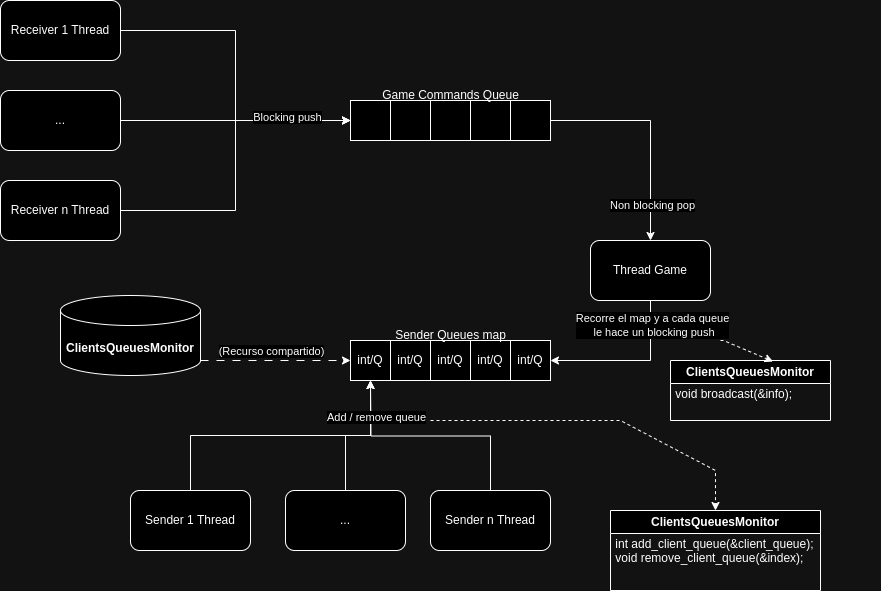

The diagram above was exported from draw.io. Its source (the exported page's mxGraphModel, read from the mxfile embedded in the PNG):
<mxGraphModel dx="1434" dy="793" grid="1" gridSize="10" guides="1" tooltips="1" connect="1" arrows="1" fold="1" page="1" pageScale="1" pageWidth="850" pageHeight="1100" math="0" shadow="0">
  <root>
    <mxCell id="0" />
    <mxCell id="1" parent="0" />
    <mxCell id="EzSCWqLMY2iDCfPvKR6_-1" style="edgeStyle=orthogonalEdgeStyle;rounded=0;orthogonalLoop=1;jettySize=auto;html=1;exitX=0.5;exitY=1;exitDx=0;exitDy=0;entryX=1;entryY=0.5;entryDx=0;entryDy=0;" parent="1" source="v-j4HTuPqylKK-nMm26h-1" target="v-j4HTuPqylKK-nMm26h-25" edge="1">
      <mxGeometry relative="1" as="geometry" />
    </mxCell>
    <mxCell id="EzSCWqLMY2iDCfPvKR6_-2" value="Recorre el map y a cada queue&lt;div&gt;&amp;nbsp;le hace un blocking push&lt;/div&gt;" style="edgeLabel;html=1;align=center;verticalAlign=middle;resizable=0;points=[];" parent="EzSCWqLMY2iDCfPvKR6_-1" connectable="0" vertex="1">
      <mxGeometry x="-0.7" y="1" relative="1" as="geometry">
        <mxPoint as="offset" />
      </mxGeometry>
    </mxCell>
    <mxCell id="v-j4HTuPqylKK-nMm26h-1" value="Thread Game" style="rounded=1;whiteSpace=wrap;html=1;" parent="1" vertex="1">
      <mxGeometry x="610" y="350" width="120" height="60" as="geometry" />
    </mxCell>
    <mxCell id="EzSCWqLMY2iDCfPvKR6_-3" style="edgeStyle=orthogonalEdgeStyle;rounded=0;orthogonalLoop=1;jettySize=auto;html=1;exitX=0.5;exitY=0;exitDx=0;exitDy=0;entryX=0.5;entryY=1;entryDx=0;entryDy=0;" parent="1" source="v-j4HTuPqylKK-nMm26h-2" target="v-j4HTuPqylKK-nMm26h-21" edge="1">
      <mxGeometry relative="1" as="geometry" />
    </mxCell>
    <mxCell id="v-j4HTuPqylKK-nMm26h-2" value="Sender 1 Thread" style="rounded=1;whiteSpace=wrap;html=1;" parent="1" vertex="1">
      <mxGeometry x="150" y="600" width="120" height="60" as="geometry" />
    </mxCell>
    <mxCell id="EzSCWqLMY2iDCfPvKR6_-4" style="edgeStyle=orthogonalEdgeStyle;rounded=0;orthogonalLoop=1;jettySize=auto;html=1;exitX=0.5;exitY=0;exitDx=0;exitDy=0;entryX=0.5;entryY=1;entryDx=0;entryDy=0;" parent="1" source="v-j4HTuPqylKK-nMm26h-3" target="v-j4HTuPqylKK-nMm26h-21" edge="1">
      <mxGeometry relative="1" as="geometry" />
    </mxCell>
    <mxCell id="v-j4HTuPqylKK-nMm26h-3" value="..." style="rounded=1;whiteSpace=wrap;html=1;" parent="1" vertex="1">
      <mxGeometry x="305" y="600" width="120" height="60" as="geometry" />
    </mxCell>
    <mxCell id="v-j4HTuPqylKK-nMm26h-8" value="" style="whiteSpace=wrap;html=1;aspect=fixed;container=0;" parent="1" vertex="1">
      <mxGeometry x="370" y="210" width="40" height="40" as="geometry" />
    </mxCell>
    <mxCell id="v-j4HTuPqylKK-nMm26h-9" value="" style="whiteSpace=wrap;html=1;aspect=fixed;container=0;" parent="1" vertex="1">
      <mxGeometry x="410" y="210" width="40" height="40" as="geometry" />
    </mxCell>
    <mxCell id="v-j4HTuPqylKK-nMm26h-10" value="" style="whiteSpace=wrap;html=1;aspect=fixed;container=0;" parent="1" vertex="1">
      <mxGeometry x="450" y="210" width="40" height="40" as="geometry" />
    </mxCell>
    <mxCell id="v-j4HTuPqylKK-nMm26h-11" value="" style="whiteSpace=wrap;html=1;aspect=fixed;container=0;" parent="1" vertex="1">
      <mxGeometry x="490" y="210" width="40" height="40" as="geometry" />
    </mxCell>
    <mxCell id="v-j4HTuPqylKK-nMm26h-40" style="edgeStyle=orthogonalEdgeStyle;rounded=0;orthogonalLoop=1;jettySize=auto;html=1;exitX=1;exitY=0.5;exitDx=0;exitDy=0;entryX=0.5;entryY=0;entryDx=0;entryDy=0;" parent="1" source="v-j4HTuPqylKK-nMm26h-12" target="v-j4HTuPqylKK-nMm26h-1" edge="1">
      <mxGeometry relative="1" as="geometry" />
    </mxCell>
    <mxCell id="v-j4HTuPqylKK-nMm26h-45" value="Non blocking pop" style="edgeLabel;html=1;align=center;verticalAlign=middle;resizable=0;points=[];" parent="v-j4HTuPqylKK-nMm26h-40" connectable="0" vertex="1">
      <mxGeometry x="0.6696" y="1" relative="1" as="geometry">
        <mxPoint as="offset" />
      </mxGeometry>
    </mxCell>
    <mxCell id="v-j4HTuPqylKK-nMm26h-12" value="" style="whiteSpace=wrap;html=1;aspect=fixed;container=0;" parent="1" vertex="1">
      <mxGeometry x="530" y="210" width="40" height="40" as="geometry" />
    </mxCell>
    <mxCell id="EzSCWqLMY2iDCfPvKR6_-5" style="edgeStyle=orthogonalEdgeStyle;rounded=0;orthogonalLoop=1;jettySize=auto;html=1;exitX=0.5;exitY=0;exitDx=0;exitDy=0;" parent="1" source="v-j4HTuPqylKK-nMm26h-16" edge="1">
      <mxGeometry relative="1" as="geometry">
        <mxPoint x="390" y="490" as="targetPoint" />
      </mxGeometry>
    </mxCell>
    <mxCell id="EzSCWqLMY2iDCfPvKR6_-6" value="Add / remove queue" style="edgeLabel;html=1;align=center;verticalAlign=middle;resizable=0;points=[];" parent="EzSCWqLMY2iDCfPvKR6_-5" connectable="0" vertex="1">
      <mxGeometry x="0.6859" y="-5" relative="1" as="geometry">
        <mxPoint as="offset" />
      </mxGeometry>
    </mxCell>
    <mxCell id="v-j4HTuPqylKK-nMm26h-16" value="Sender n Thread" style="rounded=1;whiteSpace=wrap;html=1;" parent="1" vertex="1">
      <mxGeometry x="450" y="600" width="120" height="60" as="geometry" />
    </mxCell>
    <mxCell id="v-j4HTuPqylKK-nMm26h-31" style="edgeStyle=orthogonalEdgeStyle;rounded=0;orthogonalLoop=1;jettySize=auto;html=1;exitX=1;exitY=0.5;exitDx=0;exitDy=0;entryX=0;entryY=0.5;entryDx=0;entryDy=0;" parent="1" source="v-j4HTuPqylKK-nMm26h-17" target="v-j4HTuPqylKK-nMm26h-8" edge="1">
      <mxGeometry relative="1" as="geometry" />
    </mxCell>
    <mxCell id="v-j4HTuPqylKK-nMm26h-17" value="Receiver 1 Thread" style="rounded=1;whiteSpace=wrap;html=1;" parent="1" vertex="1">
      <mxGeometry x="20" y="110" width="120" height="60" as="geometry" />
    </mxCell>
    <mxCell id="v-j4HTuPqylKK-nMm26h-33" style="edgeStyle=orthogonalEdgeStyle;rounded=0;orthogonalLoop=1;jettySize=auto;html=1;exitX=1;exitY=0.5;exitDx=0;exitDy=0;entryX=0;entryY=0.5;entryDx=0;entryDy=0;" parent="1" source="v-j4HTuPqylKK-nMm26h-18" target="v-j4HTuPqylKK-nMm26h-8" edge="1">
      <mxGeometry relative="1" as="geometry" />
    </mxCell>
    <mxCell id="v-j4HTuPqylKK-nMm26h-18" value="..." style="rounded=1;whiteSpace=wrap;html=1;" parent="1" vertex="1">
      <mxGeometry x="20" y="200" width="120" height="60" as="geometry" />
    </mxCell>
    <mxCell id="v-j4HTuPqylKK-nMm26h-34" style="edgeStyle=orthogonalEdgeStyle;rounded=0;orthogonalLoop=1;jettySize=auto;html=1;exitX=1;exitY=0.5;exitDx=0;exitDy=0;entryX=0;entryY=0.5;entryDx=0;entryDy=0;" parent="1" source="v-j4HTuPqylKK-nMm26h-19" target="v-j4HTuPqylKK-nMm26h-8" edge="1">
      <mxGeometry relative="1" as="geometry" />
    </mxCell>
    <mxCell id="v-j4HTuPqylKK-nMm26h-46" value="Blocking push" style="edgeLabel;html=1;align=center;verticalAlign=middle;resizable=0;points=[];" parent="v-j4HTuPqylKK-nMm26h-34" connectable="0" vertex="1">
      <mxGeometry x="0.6" y="4" relative="1" as="geometry">
        <mxPoint as="offset" />
      </mxGeometry>
    </mxCell>
    <mxCell id="v-j4HTuPqylKK-nMm26h-19" value="Receiver n Thread" style="rounded=1;whiteSpace=wrap;html=1;" parent="1" vertex="1">
      <mxGeometry x="20" y="290" width="120" height="60" as="geometry" />
    </mxCell>
    <mxCell id="v-j4HTuPqylKK-nMm26h-20" value="Game Commands Queue" style="text;html=1;align=center;verticalAlign=middle;resizable=0;points=[];autosize=1;strokeColor=none;fillColor=none;" parent="1" vertex="1">
      <mxGeometry x="390" y="190" width="160" height="30" as="geometry" />
    </mxCell>
    <mxCell id="v-j4HTuPqylKK-nMm26h-21" value="int/Q" style="whiteSpace=wrap;html=1;aspect=fixed;container=0;" parent="1" vertex="1">
      <mxGeometry x="370" y="450" width="40" height="40" as="geometry" />
    </mxCell>
    <mxCell id="v-j4HTuPqylKK-nMm26h-22" value="int/Q" style="whiteSpace=wrap;html=1;aspect=fixed;container=0;" parent="1" vertex="1">
      <mxGeometry x="410" y="450" width="40" height="40" as="geometry" />
    </mxCell>
    <mxCell id="v-j4HTuPqylKK-nMm26h-23" value="int/Q" style="whiteSpace=wrap;html=1;aspect=fixed;container=0;" parent="1" vertex="1">
      <mxGeometry x="450" y="450" width="40" height="40" as="geometry" />
    </mxCell>
    <mxCell id="v-j4HTuPqylKK-nMm26h-24" value="int/Q" style="whiteSpace=wrap;html=1;aspect=fixed;container=0;" parent="1" vertex="1">
      <mxGeometry x="490" y="450" width="40" height="40" as="geometry" />
    </mxCell>
    <mxCell id="v-j4HTuPqylKK-nMm26h-25" value="int/Q" style="whiteSpace=wrap;html=1;aspect=fixed;container=0;" parent="1" vertex="1">
      <mxGeometry x="530" y="450" width="40" height="40" as="geometry" />
    </mxCell>
    <mxCell id="v-j4HTuPqylKK-nMm26h-26" value="Sender Queues map" style="text;html=1;align=center;verticalAlign=middle;resizable=0;points=[];autosize=1;strokeColor=none;fillColor=none;" parent="1" vertex="1">
      <mxGeometry x="405" y="430" width="130" height="30" as="geometry" />
    </mxCell>
    <mxCell id="v-j4HTuPqylKK-nMm26h-73" style="edgeStyle=orthogonalEdgeStyle;rounded=0;orthogonalLoop=1;jettySize=auto;html=1;exitX=1;exitY=1;exitDx=0;exitDy=-15;exitPerimeter=0;entryX=0;entryY=0.5;entryDx=0;entryDy=0;dashed=1;dashPattern=8 8;" parent="1" source="v-j4HTuPqylKK-nMm26h-69" target="v-j4HTuPqylKK-nMm26h-21" edge="1">
      <mxGeometry relative="1" as="geometry" />
    </mxCell>
    <mxCell id="v-j4HTuPqylKK-nMm26h-74" value="(Recurso compartido)" style="edgeLabel;html=1;align=center;verticalAlign=middle;resizable=0;points=[];" parent="v-j4HTuPqylKK-nMm26h-73" connectable="0" vertex="1">
      <mxGeometry x="0.0984" y="-2" relative="1" as="geometry">
        <mxPoint x="-12" y="-12" as="offset" />
      </mxGeometry>
    </mxCell>
    <mxCell id="v-j4HTuPqylKK-nMm26h-69" value="&lt;span style=&quot;font-weight: 700;&quot;&gt;ClientsQueuesMonitor&lt;/span&gt;" style="shape=cylinder3;whiteSpace=wrap;html=1;boundedLbl=1;backgroundOutline=1;size=15;" parent="1" vertex="1">
      <mxGeometry x="80" y="405" width="140" height="80" as="geometry" />
    </mxCell>
    <mxCell id="v-j4HTuPqylKK-nMm26h-77" value="ClientsQueuesMonitor" style="swimlane;whiteSpace=wrap;html=1;" parent="1" vertex="1">
      <mxGeometry x="630" y="620" width="210" height="80" as="geometry" />
    </mxCell>
    <mxCell id="v-j4HTuPqylKK-nMm26h-76" value=" int add_client_queue(&amp;client_queue);&#10; void remove_client_queue(&amp;index);" style="text;whiteSpace=wrap;" parent="v-j4HTuPqylKK-nMm26h-77" vertex="1">
      <mxGeometry y="20" width="210" height="60" as="geometry" />
    </mxCell>
    <mxCell id="v-j4HTuPqylKK-nMm26h-78" value="" style="endArrow=classic;html=1;rounded=0;entryX=0.5;entryY=0;entryDx=0;entryDy=0;dashed=1;" parent="1" target="v-j4HTuPqylKK-nMm26h-77" edge="1">
      <mxGeometry width="50" height="50" relative="1" as="geometry">
        <mxPoint x="450" y="530" as="sourcePoint" />
        <mxPoint x="650" y="530" as="targetPoint" />
        <Array as="points">
          <mxPoint x="640" y="530" />
          <mxPoint x="735" y="580" />
        </Array>
      </mxGeometry>
    </mxCell>
    <mxCell id="v-j4HTuPqylKK-nMm26h-85" value="ClientsQueuesMonitor" style="swimlane;whiteSpace=wrap;html=1;" parent="1" vertex="1">
      <mxGeometry x="690" y="470" width="160" height="60" as="geometry" />
    </mxCell>
    <mxCell id="v-j4HTuPqylKK-nMm26h-86" value=" void broadcast(&amp;info);&#10;" style="text;whiteSpace=wrap;" parent="v-j4HTuPqylKK-nMm26h-85" vertex="1">
      <mxGeometry y="20" width="210" height="60" as="geometry" />
    </mxCell>
    <mxCell id="v-j4HTuPqylKK-nMm26h-87" value="" style="endArrow=classic;html=1;rounded=0;entryX=0.641;entryY=0.017;entryDx=0;entryDy=0;dashed=1;entryPerimeter=0;" parent="1" target="v-j4HTuPqylKK-nMm26h-85" edge="1">
      <mxGeometry width="50" height="50" relative="1" as="geometry">
        <mxPoint x="740" y="450" as="sourcePoint" />
        <mxPoint x="750" y="490" as="targetPoint" />
        <Array as="points">
          <mxPoint x="743" y="450" />
        </Array>
      </mxGeometry>
    </mxCell>
  </root>
</mxGraphModel>